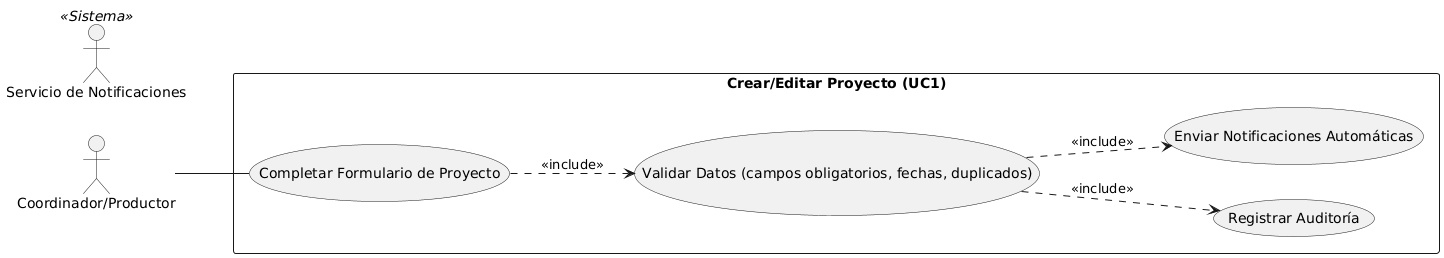

The diagram above was rendered by PlantUML. Its source (embedded in the PNG):
@startuml
left to right direction

actor "Coordinador/Productor" as Prod
actor "Servicio de Notificaciones" as Notif <<Sistema>>

rectangle "Crear/Editar Proyecto (UC1)" {
    usecase "Completar Formulario de Proyecto" as Form
    usecase "Validar Datos (campos obligatorios, fechas, duplicados)" as Valida
    usecase "Registrar Auditoría" as Audit
    usecase "Enviar Notificaciones Automáticas" as UC5
}

' Relaciones
Prod -- Form
Form ..> Valida : <<include>>
Valida ..> Audit : <<include>>
Valida ..> UC5 : <<include>>
@enduml